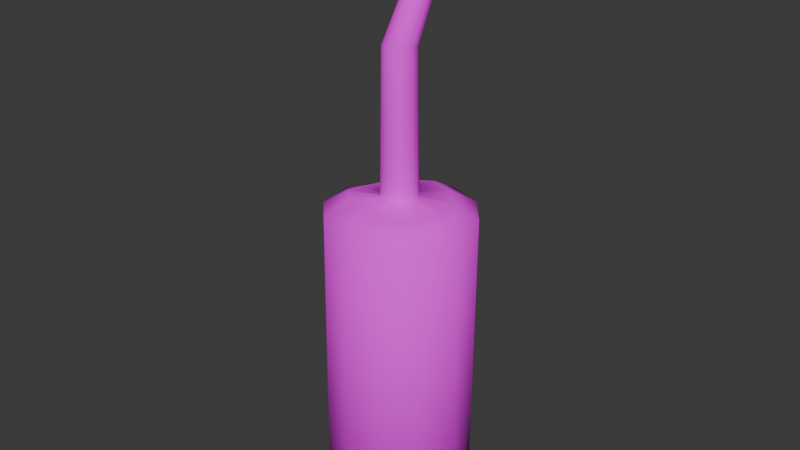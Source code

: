 # Source: blowtorch.blend  (saved by Blender 4.2.66; exported with 4.5.12 LTS)
import bpy
from mathutils import Matrix  # noqa: F401  (used for matrix-valued properties, if any)

bpy.ops.wm.read_factory_settings(use_empty=True)
scene = bpy.context.scene
scene.name = 'Scene'

# ---- images (referenced by path relative to the original .blend; pixels are not part of the script)
import os
ASSET_DIR = os.environ.get("B2B_ASSET_DIR", "")  # directory of the original .blend (textures are referenced by path, not embedded)
HERE = os.path.dirname(os.path.abspath(__file__))  # packed textures are extracted next to this script under _unpacked/

def load_image(name, relpath, width, height, colorspace="sRGB"):
    """Load a texture the original file referenced (path relative to the .blend, or extracted next to this script)."""
    p = next((c for c in (os.path.join(HERE, relpath), os.path.join(ASSET_DIR, relpath)) if relpath and os.path.exists(c)), "")
    if p:
        img = bpy.data.images.load(p, check_existing=True)
        img.name = name
    else:  # same state as the original file: an image datablock whose file is absent (Cycles renders it pink)
        img = bpy.data.images.new(name, width, height)
        img.source = "FILE"
        img.filepath = "//" + (relpath or name)
    img.colorspace_settings.name = colorspace
    return img
img_blowtorch_diffuse_png_001 = load_image('blowtorch_diffuse.png.001', 'blowtorch_diffuse.png', 1024, 1024, 'sRGB')

# ---- materials (node trees are filled in below, after node groups)
mat_blowtorch = bpy.data.materials.new('blowtorch')
mat_blowtorch.roughness = 1.0

# ---- material node trees
mat_blowtorch.use_nodes = True; mat_blowtorch.node_tree.nodes.clear()
_N = mat_blowtorch.node_tree.nodes; _L = mat_blowtorch.node_tree.links
n0 = _N.new('ShaderNodeBsdfPrincipled'); n0.name = 'Principled BSDF'; n0.location = (-33, 100)
n0.inputs[2].default_value = 1.0
n1 = _N.new('ShaderNodeOutputMaterial'); n1.name = 'Material Output'; n1.location = (257, 100)
n2 = _N.new('ShaderNodeTexImage'); n2.name = 'Image Texture'; n2.location = (-318, 105)
n2.image = img_blowtorch_diffuse_png_001
_L.new(n0.outputs[0], n1.inputs[0])
_L.new(n2.outputs[0], n0.inputs[0])
n1.is_active_output = True

# ---- world
world_world = bpy.data.worlds.new('World'); scene.world = world_world
world_world.use_nodes = True; world_world.node_tree.nodes.clear()
_N = world_world.node_tree.nodes; _L = world_world.node_tree.links
n0 = _N.new('ShaderNodeOutputWorld'); n0.name = 'World Output'; n0.location = (300, 300)
n1 = _N.new('ShaderNodeBackground'); n1.name = 'Background'; n1.location = (10, 300)
n1.inputs[0].default_value = (0.05088, 0.05088, 0.05088, 1.0)
_L.new(n1.outputs[0], n0.inputs[0])
n0.is_active_output = True
world_world.color = (0.05088, 0.05088, 0.05088)
world_world.sun_shadow_jitter_overblur = 0.0

# ---- meshes
me_cylinder_002 = bpy.data.meshes.new('Cylinder.002')
me_cylinder_002.from_pydata([(0.0, 1.0, -2.0), (-0.01905, 0.9803, 1.999), (0.5, 0.866, -2.0), (0.4171, 0.8079, 1.993), (0.866, 0.5, -2.0), (0.8331, 0.4794, 1.997), (1.0, 0.0, -2.0), (0.9991, -0.001813, 1.992), (0.8656, -0.4846, -1.994), (0.866, -0.5, 2.0), (0.4992, -0.8357, -1.988), (0.5, -0.866, 2.0), (-0.000286, -0.9886, -1.996), (0.000315, -0.9992, 2.0), (-0.5, -0.866, -2.0), (-0.4957, -0.8549, 1.999), (-0.866, -0.5, -2.0), (-0.865, -0.4974, 2.0), (-1.0, 0.0, -2.0), (-0.9167, 0.0524, 2.0), (-0.866, 0.5, -2.0), (-0.7728, 0.5586, 2.0), (-0.5, 0.866, -2.0), (-0.4987, 0.8669, 2.0), (0.2059, 0.513, 2.167), (-0.09837, 0.5929, 2.176), (0.4869, 0.3017, 2.171), (0.6569, 0.03035, 2.187), (0.5772, -0.3224, 2.196), (0.3457, -0.5737, 2.174), (0.02785, -0.6389, 2.171), (-0.3299, -0.5516, 2.168), (-0.5574, -0.2894, 2.171), (-0.5297, 0.1151, 2.175), (-0.4437, 0.4434, 2.188), (-0.3192, 0.604, 2.186), (0.08411, 0.211, 2.189), (-0.04507, 0.2231, 2.197), (0.186, 0.1278, 2.192), (0.2506, 0.0104, 2.188), (0.2178, -0.1085, 2.196), (0.1304, -0.1849, 2.189), (0.01713, -0.2072, 2.188), (-0.1184, -0.1849, 2.187), (-0.1941, -0.07939, 2.188), (-0.1882, 0.07, 2.191), (-0.1653, 0.1692, 2.205), (-0.1291, 0.2089, 2.209), (0.08247, 0.205, 2.246), (-0.04378, 0.2267, 2.248), (0.1864, 0.1206, 2.246), (0.2548, 0.007148, 2.241), (0.2207, -0.1122, 2.252), (0.1312, -0.1889, 2.247), (0.0168, -0.2104, 2.245), (-0.1185, -0.185, 2.244), (-0.1963, -0.0803, 2.245), (-0.1932, 0.06747, 2.248), (-0.1677, 0.1757, 2.254), (-0.1281, 0.2205, 2.255), (0.1108, 0.1952, 4.14), (-0.0004963, 0.2243, 4.14), (0.1913, 0.1147, 4.14), (0.2207, 0.00479, 4.14), (0.1917, -0.1041, 4.14), (0.113, -0.1795, 4.141), (0.005726, -0.2006, 4.142), (-0.1051, -0.1658, 4.145), (-0.1854, -0.08757, 4.146), (-0.2159, 0.01476, 4.145), (-0.1899, 0.1173, 4.143), (-0.1126, 0.1944, 4.142), (5.829e-10, 0.714, -2.187), (0.357, 0.6183, -2.187), (0.6183, 0.357, -2.187), (0.714, 0.0003152, -2.187), (0.618, -0.3453, -2.183), (0.3565, -0.5985, -2.179), (-0.0002322, -0.7047, -2.183), (-0.357, -0.6183, -2.187), (-0.6183, -0.357, -2.187), (-0.714, -5.397e-10, -2.187), (-0.6183, 0.357, -2.187), (-0.357, 0.6183, -2.187), (0.8195, 0.09434, 5.626), (0.7632, 0.1086, 5.692), (0.8671, 0.05012, 5.572), (0.8882, -0.01632, 5.55), (0.8742, -0.08546, 5.569), (0.8314, -0.1353, 5.622), (0.7774, -0.1538, 5.689), (0.7302, -0.1339, 5.749), (0.6996, -0.08273, 5.786), (0.6868, -0.02056, 5.797), (0.6906, 0.04071, 5.785), (0.7164, 0.08931, 5.75)], [], [(0, 1, 3, 2), (2, 3, 5, 4), (4, 5, 7, 6), (6, 7, 9, 8), (8, 9, 11, 10), (10, 11, 13, 12), (12, 13, 15, 14), (14, 15, 17, 16), (16, 17, 19, 18), (18, 19, 21, 20), (17, 15, 31, 32), (20, 21, 23, 22), (22, 23, 1, 0), (12, 14, 79, 78), (30, 29, 41, 42), (15, 13, 30, 31), (13, 11, 29, 30), (11, 9, 28, 29), (9, 7, 27, 28), (1, 23, 35, 25), (3, 1, 25, 24), (7, 5, 26, 27), (23, 21, 34, 35), (5, 3, 24, 26), (21, 19, 33, 34), (19, 17, 32, 33), (42, 41, 53, 54), (27, 26, 38, 39), (34, 33, 45, 46), (31, 30, 42, 43), (28, 27, 39, 40), (35, 34, 46, 47), (24, 25, 37, 36), (32, 31, 43, 44), (29, 28, 40, 41), (25, 35, 47, 37), (26, 24, 36, 38), (33, 32, 44, 45), (49, 59, 71, 61), (39, 38, 50, 51), (46, 45, 57, 58), (43, 42, 54, 55), (40, 39, 51, 52), (47, 46, 58, 59), (36, 37, 49, 48), (44, 43, 55, 56), (41, 40, 52, 53), (37, 47, 59, 49), (38, 36, 48, 50), (45, 44, 56, 57), (68, 67, 91, 92), (50, 48, 60, 62), (57, 56, 68, 69), (54, 53, 65, 66), (51, 50, 62, 63), (58, 57, 69, 70), (55, 54, 66, 67), (52, 51, 63, 64), (59, 58, 70, 71), (48, 49, 61, 60), (56, 55, 67, 68), (53, 52, 64, 65), (72, 73, 74, 75, 76, 77, 78, 79, 80, 81, 82, 83), (10, 12, 78, 77), (8, 10, 77, 76), (6, 8, 76, 75), (22, 0, 72, 83), (0, 2, 73, 72), (4, 6, 75, 74), (20, 22, 83, 82), (2, 4, 74, 73), (18, 20, 82, 81), (16, 18, 81, 80), (14, 16, 80, 79), (84, 85, 95, 94, 93, 92, 91, 90, 89, 88, 87, 86), (65, 64, 88, 89), (61, 71, 95, 85), (62, 60, 84, 86), (69, 68, 92, 93), (66, 65, 89, 90), (63, 62, 86, 87), (70, 69, 93, 94), (67, 66, 90, 91), (64, 63, 87, 88), (71, 70, 94, 95), (60, 61, 85, 84)])
me_cylinder_002.polygons.foreach_set('use_smooth', [True] * 86)
_uv = me_cylinder_002.uv_layers.new(name='UVMap')
_uv.uv.foreach_set('vector', [0.7923, 0.04828, 0.7832, 0.5681, 0.7125, 0.539, 0.7233, 0.06381, 0.7233, 0.06381, 0.7125, 0.539, 0.6505, 0.5264, 0.6572, 0.07037, 0.6572, 0.07037, 0.6505, 0.5264, 0.5915, 0.5252, 0.5942, 0.07249, 0.5942, 0.07249, 0.5915, 0.5252, 0.5324, 0.5289, 0.5325, 0.07079, 0.5325, 0.07079, 0.5324, 0.5289, 0.4699, 0.5413, 0.4682, 0.06544, 0.4682, 0.06544, 0.4699, 0.5413, 0.4018, 0.57, 0.3965, 0.04826, 0.0001886, 0.5913, 0.009988, 0.06889, 0.082, 0.09914, 0.06948, 0.5758, 0.06948, 0.5758, 0.082, 0.09914, 0.1451, 0.1131, 0.1357, 0.5693, 0.1357, 0.5693, 0.1451, 0.1131, 0.2037, 0.1153, 0.1988, 0.5673, 0.1988, 0.5673, 0.2037, 0.1153, 0.2617, 0.1122, 0.2604, 0.5691, 0.1451, 0.1131, 0.082, 0.09914, 0.09918, 0.05376, 0.1523, 0.06787, 0.2604, 0.5691, 0.2617, 0.1122, 0.3233, 0.1001, 0.3246, 0.5745, 0.3246, 0.5745, 0.3233, 0.1001, 0.3912, 0.07098, 0.3961, 0.5916, 0.0001886, 0.5913, 0.06948, 0.5758, 0.0792, 0.6269, 0.02291, 0.6396, 0.4373, 0.6149, 0.4867, 0.5874, 0.4986, 0.6154, 0.4598, 0.6376, 0.082, 0.09914, 0.009988, 0.06889, 0.04793, 0.02351, 0.09918, 0.05376, 0.4018, 0.57, 0.4699, 0.5413, 0.4867, 0.5874, 0.4373, 0.6149, 0.4699, 0.5413, 0.5324, 0.5289, 0.5393, 0.5734, 0.4867, 0.5874, 0.5324, 0.5289, 0.5915, 0.5252, 0.5924, 0.5675, 0.5393, 0.5734, 0.3912, 0.07098, 0.3233, 0.1001, 0.3064, 0.05479, 0.3554, 0.02653, 0.7125, 0.539, 0.7832, 0.5681, 0.7459, 0.6124, 0.6966, 0.5835, 0.5915, 0.5252, 0.6505, 0.5264, 0.6447, 0.5715, 0.5924, 0.5675, 0.3233, 0.1001, 0.2617, 0.1122, 0.2551, 0.06855, 0.3064, 0.05479, 0.6505, 0.5264, 0.7125, 0.539, 0.6966, 0.5835, 0.6447, 0.5715, 0.2617, 0.1122, 0.2037, 0.1153, 0.2037, 0.07359, 0.2551, 0.06855, 0.2037, 0.1153, 0.1451, 0.1131, 0.1523, 0.06787, 0.2037, 0.07359, 0.7927, 0.5033, 0.8248, 0.5021, 0.8252, 0.5149, 0.7931, 0.5162, 0.5924, 0.5675, 0.6447, 0.5715, 0.6395, 0.601, 0.5924, 0.5985, 0.2551, 0.06855, 0.2037, 0.07359, 0.2037, 0.04453, 0.2496, 0.03804, 0.09918, 0.05376, 0.04793, 0.02351, 0.07189, 0.0001886, 0.1121, 0.02414, 0.5393, 0.5734, 0.5924, 0.5675, 0.5924, 0.5985, 0.545, 0.6049, 0.3064, 0.05479, 0.2551, 0.06855, 0.2496, 0.03804, 0.2949, 0.0278, 0.6966, 0.5835, 0.7459, 0.6124, 0.7228, 0.6345, 0.6846, 0.6112, 0.1523, 0.06787, 0.09918, 0.05376, 0.1121, 0.02414, 0.1576, 0.03804, 0.4867, 0.5874, 0.5393, 0.5734, 0.545, 0.6049, 0.4986, 0.6154, 0.3554, 0.02653, 0.3064, 0.05479, 0.2949, 0.0278, 0.3323, 0.003916, 0.6447, 0.5715, 0.6966, 0.5835, 0.6846, 0.6112, 0.6395, 0.601, 0.2037, 0.07359, 0.1523, 0.06787, 0.1576, 0.03804, 0.2037, 0.04453, 0.7947, 0.02722, 0.828, 0.02214, 0.8604, 0.2499, 0.836, 0.2583, 0.888, 0.5013, 0.9194, 0.5015, 0.9192, 0.5142, 0.888, 0.5139, 0.8608, 0.003682, 0.8954, 0.001443, 0.8961, 0.01534, 0.8617, 0.01761, 0.9652, 0.0001886, 0.9998, 0.001206, 0.9994, 0.01514, 0.965, 0.01415, 0.8566, 0.5014, 0.888, 0.5013, 0.888, 0.5139, 0.8568, 0.5141, 0.8261, 0.008664, 0.8598, 0.003982, 0.8617, 0.01761, 0.828, 0.02214, 0.9509, 0.5023, 0.9825, 0.5036, 0.9819, 0.5163, 0.9504, 0.515, 0.9303, 0.0001886, 0.9652, 0.0001886, 0.965, 0.01415, 0.9306, 0.01414, 0.8248, 0.5021, 0.8566, 0.5014, 0.8568, 0.5141, 0.8252, 0.5149, 0.7927, 0.01379, 0.8261, 0.008664, 0.828, 0.02214, 0.7947, 0.02722, 0.9194, 0.5015, 0.9509, 0.5023, 0.9504, 0.515, 0.9192, 0.5142, 0.8954, 0.001443, 0.9303, 0.0001886, 0.9306, 0.01414, 0.8961, 0.01534, 0.9342, 0.2414, 0.959, 0.2448, 0.9713, 0.4881, 0.9478, 0.4968, 0.9192, 0.5142, 0.9504, 0.515, 0.9429, 0.7466, 0.9159, 0.7504, 0.8961, 0.01534, 0.9306, 0.01414, 0.9342, 0.2414, 0.9094, 0.2411, 0.7931, 0.5162, 0.8252, 0.5149, 0.8333, 0.747, 0.8081, 0.7425, 0.888, 0.5139, 0.9192, 0.5142, 0.9159, 0.7504, 0.888, 0.7516, 0.8617, 0.01761, 0.8961, 0.01534, 0.9094, 0.2411, 0.8847, 0.244, 0.965, 0.01415, 0.9994, 0.01514, 0.9838, 0.2505, 0.959, 0.2448, 0.8568, 0.5141, 0.888, 0.5139, 0.888, 0.7516, 0.8601, 0.7505, 0.828, 0.02214, 0.8617, 0.01761, 0.8847, 0.244, 0.8604, 0.2499, 0.9504, 0.515, 0.9819, 0.5163, 0.9684, 0.7419, 0.9429, 0.7466, 0.9306, 0.01414, 0.965, 0.01415, 0.959, 0.2448, 0.9342, 0.2414, 0.8252, 0.5149, 0.8568, 0.5141, 0.8601, 0.7505, 0.8333, 0.747, 0.5465, 0.6612, 0.5698, 0.7014, 0.5698, 0.7479, 0.5465, 0.7881, 0.5063, 0.8113, 0.4599, 0.8113, 0.4197, 0.7881, 0.3965, 0.7479, 0.3965, 0.7014, 0.4197, 0.6612, 0.4599, 0.638, 0.5063, 0.638, 0.4682, 0.06544, 0.3965, 0.04826, 0.4217, 0.0001886, 0.4783, 0.01551, 0.5325, 0.07079, 0.4682, 0.06544, 0.4783, 0.01551, 0.536, 0.02534, 0.5942, 0.07249, 0.5325, 0.07079, 0.536, 0.02534, 0.5941, 0.02453, 0.3246, 0.5745, 0.3961, 0.5916, 0.371, 0.6396, 0.3145, 0.6243, 0.7923, 0.04828, 0.7233, 0.06381, 0.7136, 0.01285, 0.7696, 0.0001886, 0.6572, 0.07037, 0.5942, 0.07249, 0.5941, 0.02453, 0.6537, 0.02082, 0.2604, 0.5691, 0.3246, 0.5745, 0.3145, 0.6243, 0.2569, 0.6144, 0.7233, 0.06381, 0.6572, 0.07037, 0.6537, 0.02082, 0.7136, 0.01285, 0.1988, 0.5673, 0.2604, 0.5691, 0.2569, 0.6144, 0.1989, 0.6152, 0.1357, 0.5693, 0.1988, 0.5673, 0.1989, 0.6152, 0.1392, 0.619, 0.06948, 0.5758, 0.1357, 0.5693, 0.1392, 0.619, 0.0792, 0.6269, 0.6595, 0.6947, 0.6475, 0.7154, 0.6268, 0.7274, 0.6029, 0.7274, 0.5821, 0.7154, 0.5701, 0.6947, 0.5701, 0.6707, 0.5821, 0.65, 0.6029, 0.638, 0.6268, 0.638, 0.6475, 0.65, 0.6595, 0.6707, 0.8333, 0.747, 0.8601, 0.7505, 0.8654, 0.9428, 0.8435, 0.9505, 0.836, 0.2583, 0.8604, 0.2499, 0.8735, 0.4933, 0.8504, 0.4847, 0.9159, 0.7504, 0.9429, 0.7466, 0.9332, 0.9505, 0.9112, 0.9428, 0.9094, 0.2411, 0.9342, 0.2414, 0.9478, 0.4968, 0.9229, 0.5009, 0.8081, 0.7425, 0.8333, 0.747, 0.8435, 0.9505, 0.8226, 0.9613, 0.888, 0.7516, 0.9159, 0.7504, 0.9112, 0.9428, 0.8883, 0.9401, 0.8847, 0.244, 0.9094, 0.2411, 0.9229, 0.5009, 0.8978, 0.4994, 0.959, 0.2448, 0.9838, 0.2505, 0.9934, 0.4771, 0.9713, 0.4881, 0.8601, 0.7505, 0.888, 0.7516, 0.8883, 0.9401, 0.8654, 0.9428, 0.8604, 0.2499, 0.8847, 0.244, 0.8978, 0.4994, 0.8735, 0.4933, 0.9429, 0.7466, 0.9684, 0.7419, 0.9541, 0.9613, 0.9332, 0.9505])
me_cylinder_002.materials.append(mat_blowtorch)
me_cylinder_002.update()
me_cylinder_002.normals_split_custom_set([tuple(v) for v in zip(*[iter([0.02131, 0.8961, -0.4434, 0.05249, 0.87, 0.4902, 0.4231, 0.7425, 0.5193, 0.4495, 0.7798, -0.4357, 0.4495, 0.7798, -0.4357, 0.4231, 0.7425, 0.5193, 0.7208, 0.4867, 0.4935, 0.7625, 0.4731, -0.4414, 0.7625, 0.4731, -0.4414, 0.7208, 0.4867, 0.4935, 0.8814, 0.02842, 0.4716, 0.8947, 0.005907, -0.4466, 0.8947, 0.005907, -0.4466, 0.8814, 0.02842, 0.4716, 0.7608, -0.4426, 0.4746, 0.7708, -0.4584, -0.4424, 0.7708, -0.4584, -0.4424, 0.7608, -0.4426, 0.4746, 0.4346, -0.7625, 0.4793, 0.4533, -0.7751, -0.4401, 0.4533, -0.7751, -0.4401, 0.4346, -0.7625, 0.4793, -0.001225, -0.8709, 0.4914, 0.0164, -0.8963, -0.4432, 0.0164, -0.8963, -0.4432, -0.001225, -0.8709, 0.4914, -0.4318, -0.7499, 0.5013, -0.4418, -0.7793, -0.4445, -0.4418, -0.7793, -0.4445, -0.4318, -0.7499, 0.5013, -0.7748, -0.3975, 0.4916, -0.7868, -0.427, -0.4457, -0.7868, -0.427, -0.4457, -0.7748, -0.3975, 0.4916, -0.8589, 0.05042, 0.5096, -0.8991, 0.02757, -0.4369, -0.8991, 0.02757, -0.4369, -0.8589, 0.05042, 0.5096, -0.7639, 0.419, 0.4908, -0.7817, 0.4423, -0.4398, -0.7748, -0.3975, 0.4916, -0.4318, -0.7499, 0.5013, -0.1429, -0.2375, 0.9608, -0.2589, -0.1001, 0.9607, -0.7817, 0.4423, -0.4398, -0.7639, 0.419, 0.4908, -0.4411, 0.7617, 0.4746, -0.4506, 0.7735, -0.4457, -0.4506, 0.7735, -0.4457, -0.4411, 0.7617, 0.4746, 0.05249, 0.87, 0.4902, 0.02131, 0.8961, -0.4434, 0.0164, -0.8963, -0.4432, -0.4418, -0.7793, -0.4445, -0.1581, -0.2896, -0.944, 0.01694, -0.3339, -0.9425, -0.006244, -0.2721, 0.9623, 0.132, -0.2682, 0.9543, 0.2685, -0.6187, 0.7383, -0.00204, -0.695, 0.719, -0.4318, -0.7499, 0.5013, -0.001225, -0.8709, 0.4914, -0.006244, -0.2721, 0.9623, -0.1429, -0.2375, 0.9608, -0.001225, -0.8709, 0.4914, 0.4346, -0.7625, 0.4793, 0.132, -0.2682, 0.9543, -0.006244, -0.2721, 0.9623, 0.4346, -0.7625, 0.4793, 0.7608, -0.4426, 0.4746, 0.2477, -0.1427, 0.9583, 0.132, -0.2682, 0.9543, 0.7608, -0.4426, 0.4746, 0.8814, 0.02842, 0.4716, 0.299, 0.05633, 0.9526, 0.2477, -0.1427, 0.9583, 0.05249, 0.87, 0.4902, -0.4411, 0.7617, 0.4746, -0.1358, 0.2935, 0.9463, 0.05541, 0.2745, 0.96, 0.4231, 0.7425, 0.5193, 0.05249, 0.87, 0.4902, 0.05541, 0.2745, 0.96, 0.1344, 0.2427, 0.9607, 0.8814, 0.02842, 0.4716, 0.7208, 0.4867, 0.4935, 0.2015, 0.1869, 0.9615, 0.299, 0.05633, 0.9526, -0.4411, 0.7617, 0.4746, -0.7639, 0.419, 0.4908, -0.2636, 0.1305, 0.9558, -0.1358, 0.2935, 0.9463, 0.7208, 0.4867, 0.4935, 0.4231, 0.7425, 0.5193, 0.1344, 0.2427, 0.9607, 0.2015, 0.1869, 0.9615, -0.7639, 0.419, 0.4908, -0.8589, 0.05042, 0.5096, -0.2684, 0.01799, 0.9631, -0.2636, 0.1305, 0.9558, -0.8589, 0.05042, 0.5096, -0.7748, -0.3975, 0.4916, -0.2589, -0.1001, 0.9607, -0.2684, 0.01799, 0.9631, -0.00204, -0.695, 0.719, 0.2685, -0.6187, 0.7383, 0.4411, -0.8969, -0.03088, -0.008427, -0.9998, -0.02008, 0.299, 0.05633, 0.9526, 0.2015, 0.1869, 0.9615, 0.4906, 0.4496, 0.7465, 0.5979, 0.1165, 0.793, -0.2636, 0.1305, 0.9558, -0.2684, 0.01799, 0.9631, -0.7135, 0.06837, 0.6973, -0.6513, 0.2833, 0.704, -0.1429, -0.2375, 0.9608, -0.006244, -0.2721, 0.9623, -0.00204, -0.695, 0.719, -0.3299, -0.53, 0.7812, 0.2477, -0.1427, 0.9583, 0.299, 0.05633, 0.9526, 0.5979, 0.1165, 0.793, 0.5641, -0.3694, 0.7384, -0.1358, 0.2935, 0.9463, -0.2636, 0.1305, 0.9558, -0.6513, 0.2833, 0.704, -0.3247, 0.645, 0.6918, 0.1344, 0.2427, 0.9607, 0.05541, 0.2745, 0.96, 0.0487, 0.7129, 0.6996, 0.2581, 0.5717, 0.7788, -0.2589, -0.1001, 0.9607, -0.1429, -0.2375, 0.9608, -0.3299, -0.53, 0.7812, -0.6198, -0.2001, 0.7589, 0.132, -0.2682, 0.9543, 0.2477, -0.1427, 0.9583, 0.5641, -0.3694, 0.7384, 0.2685, -0.6187, 0.7383, 0.05541, 0.2745, 0.96, -0.1358, 0.2935, 0.9463, -0.3247, 0.645, 0.6918, 0.0487, 0.7129, 0.6996, 0.2015, 0.1869, 0.9615, 0.1344, 0.2427, 0.9607, 0.2581, 0.5717, 0.7788, 0.4906, 0.4496, 0.7465, -0.2684, 0.01799, 0.9631, -0.2589, -0.1001, 0.9607, -0.6198, -0.2001, 0.7589, -0.7135, 0.06837, 0.6973, 0.006443, 0.9995, -0.03191, -0.4579, 0.8866, -0.06528, -0.5003, 0.8502, 0.1637, -0.02323, 0.9983, 0.05368, 0.5979, 0.1165, 0.793, 0.4906, 0.4496, 0.7465, 0.7898, 0.6127, 0.02758, 0.996, 0.08782, -0.01431, -0.6513, 0.2833, 0.704, -0.7135, 0.06837, 0.6973, -0.9944, 0.09904, -0.03767, -0.8741, 0.4829, -0.05358, -0.3299, -0.53, 0.7812, -0.00204, -0.695, 0.719, -0.008427, -0.9998, -0.02008, -0.5255, -0.8507, -0.009978, 0.5641, -0.3694, 0.7384, 0.5979, 0.1165, 0.793, 0.996, 0.08782, -0.01431, 0.8461, -0.5322, -0.03008, -0.3247, 0.645, 0.6918, -0.6513, 0.2833, 0.704, -0.8741, 0.4829, -0.05358, -0.4579, 0.8866, -0.06528, 0.2581, 0.5717, 0.7788, 0.0487, 0.7129, 0.6996, 0.006443, 0.9995, -0.03191, 0.4241, 0.9051, 0.03059, -0.6198, -0.2001, 0.7589, -0.3299, -0.53, 0.7812, -0.5255, -0.8507, -0.009978, -0.9372, -0.348, -0.02173, 0.2685, -0.6187, 0.7383, 0.5641, -0.3694, 0.7384, 0.8461, -0.5322, -0.03008, 0.4411, -0.8969, -0.03088, 0.0487, 0.7129, 0.6996, -0.3247, 0.645, 0.6918, -0.4579, 0.8866, -0.06528, 0.006443, 0.9995, -0.03191, 0.4906, 0.4496, 0.7465, 0.2581, 0.5717, 0.7788, 0.4241, 0.9051, 0.03059, 0.7898, 0.6127, 0.02758, -0.7135, 0.06837, 0.6973, -0.6198, -0.2001, 0.7589, -0.9372, -0.348, -0.02173, -0.9944, 0.09904, -0.03767, -0.877, -0.4295, 0.2153, -0.5306, -0.8344, 0.1492, 0.1411, -0.6651, 0.7333, -0.06205, -0.3803, 0.9228, 0.7898, 0.6127, 0.02758, 0.4241, 0.9051, 0.03059, 0.4229, 0.9038, -0.0649, 0.791, 0.5883, -0.168, -0.9944, 0.09904, -0.03767, -0.9372, -0.348, -0.02173, -0.877, -0.4295, 0.2153, -0.972, 0.02144, 0.234, -0.008427, -0.9998, -0.02008, 0.4411, -0.8969, -0.03088, 0.4127, -0.9076, -0.07651, -0.06259, -0.9971, 0.04214, 0.996, 0.08782, -0.01431, 0.7898, 0.6127, 0.02758, 0.791, 0.5883, -0.168, 0.9742, 0.04802, -0.2207, -0.8741, 0.4829, -0.05358, -0.9944, 0.09904, -0.03767, -0.972, 0.02144, 0.234, -0.8624, 0.4544, 0.2231, -0.5255, -0.8507, -0.009978, -0.008427, -0.9998, -0.02008, -0.06259, -0.9971, 0.04214, -0.5306, -0.8344, 0.1492, 0.8461, -0.5322, -0.03008, 0.996, 0.08782, -0.01431, 0.9742, 0.04802, -0.2207, 0.8194, -0.5447, -0.1788, -0.4579, 0.8866, -0.06528, -0.8741, 0.4829, -0.05358, -0.8624, 0.4544, 0.2231, -0.5003, 0.8502, 0.1637, 0.4241, 0.9051, 0.03059, 0.006443, 0.9995, -0.03191, -0.02323, 0.9983, 0.05368, 0.4229, 0.9038, -0.0649, -0.9372, -0.348, -0.02173, -0.5255, -0.8507, -0.009978, -0.5306, -0.8344, 0.1492, -0.877, -0.4295, 0.2153, 0.4411, -0.8969, -0.03088, 0.8461, -0.5322, -0.03008, 0.8194, -0.5447, -0.1788, 0.4127, -0.9076, -0.07651, 0.0008326, 0.3269, -0.9451, 0.1649, 0.2828, -0.9449, 0.2849, 0.1627, -0.9447, 0.3289, -0.005852, -0.9443, 0.2835, -0.178, -0.9423, 0.1709, -0.2914, -0.9412, 0.01694, -0.3339, -0.9425, -0.1581, -0.2896, -0.944, -0.2833, -0.1653, -0.9447, -0.3273, -0.001321, -0.9449, -0.2834, 0.1628, -0.9451, -0.1633, 0.2829, -0.9451, 0.4533, -0.7751, -0.4401, 0.0164, -0.8963, -0.4432, 0.01694, -0.3339, -0.9425, 0.1709, -0.2914, -0.9412, 0.7708, -0.4584, -0.4424, 0.4533, -0.7751, -0.4401, 0.1709, -0.2914, -0.9412, 0.2835, -0.178, -0.9423, 0.8947, 0.005907, -0.4466, 0.7708, -0.4584, -0.4424, 0.2835, -0.178, -0.9423, 0.3289, -0.005852, -0.9443, -0.4506, 0.7735, -0.4457, 0.02131, 0.8961, -0.4434, 0.0008326, 0.3269, -0.9451, -0.1633, 0.2829, -0.9451, 0.02131, 0.8961, -0.4434, 0.4495, 0.7798, -0.4357, 0.1649, 0.2828, -0.9449, 0.0008326, 0.3269, -0.9451, 0.7625, 0.4731, -0.4414, 0.8947, 0.005907, -0.4466, 0.3289, -0.005852, -0.9443, 0.2849, 0.1627, -0.9447, -0.7817, 0.4423, -0.4398, -0.4506, 0.7735, -0.4457, -0.1633, 0.2829, -0.9451, -0.2834, 0.1628, -0.9451, 0.4495, 0.7798, -0.4357, 0.7625, 0.4731, -0.4414, 0.2849, 0.1627, -0.9447, 0.1649, 0.2828, -0.9449, -0.8991, 0.02757, -0.4369, -0.7817, 0.4423, -0.4398, -0.2834, 0.1628, -0.9451, -0.3273, -0.001321, -0.9449, -0.7868, -0.427, -0.4457, -0.8991, 0.02757, -0.4369, -0.3273, -0.001321, -0.9449, -0.2833, -0.1653, -0.9447, -0.4418, -0.7793, -0.4445, -0.7868, -0.427, -0.4457, -0.2833, -0.1653, -0.9447, -0.1581, -0.2896, -0.944, 0.7209, 0.6317, 0.285, 0.4566, 0.7482, 0.4813, 0.1276, 0.686, 0.7163, -0.09657, 0.3883, 0.9165, -0.1403, -0.004626, 0.9901, -0.06205, -0.3803, 0.9228, 0.1411, -0.6651, 0.7333, 0.4521, -0.746, 0.489, 0.7384, -0.6166, 0.273, 0.9308, -0.3525, 0.09679, 0.9993, 0.03089, 0.02076, 0.9098, 0.3995, 0.113, 0.4127, -0.9076, -0.07651, 0.8194, -0.5447, -0.1788, 0.9308, -0.3525, 0.09679, 0.7384, -0.6166, 0.273, -0.02323, 0.9983, 0.05368, -0.5003, 0.8502, 0.1637, 0.1276, 0.686, 0.7163, 0.4566, 0.7482, 0.4813, 0.791, 0.5883, -0.168, 0.4229, 0.9038, -0.0649, 0.7209, 0.6317, 0.285, 0.9098, 0.3995, 0.113, -0.972, 0.02144, 0.234, -0.877, -0.4295, 0.2153, -0.06205, -0.3803, 0.9228, -0.1403, -0.004626, 0.9901, -0.06259, -0.9971, 0.04214, 0.4127, -0.9076, -0.07651, 0.7384, -0.6166, 0.273, 0.4521, -0.746, 0.489, 0.9742, 0.04802, -0.2207, 0.791, 0.5883, -0.168, 0.9098, 0.3995, 0.113, 0.9993, 0.03089, 0.02076, -0.8624, 0.4544, 0.2231, -0.972, 0.02144, 0.234, -0.1403, -0.004626, 0.9901, -0.09657, 0.3883, 0.9165, -0.5306, -0.8344, 0.1492, -0.06259, -0.9971, 0.04214, 0.4521, -0.746, 0.489, 0.1411, -0.6651, 0.7333, 0.8194, -0.5447, -0.1788, 0.9742, 0.04802, -0.2207, 0.9993, 0.03089, 0.02076, 0.9308, -0.3525, 0.09679, -0.5003, 0.8502, 0.1637, -0.8624, 0.4544, 0.2231, -0.09657, 0.3883, 0.9165, 0.1276, 0.686, 0.7163, 0.4229, 0.9038, -0.0649, -0.02323, 0.9983, 0.05368, 0.4566, 0.7482, 0.4813, 0.7209, 0.6317, 0.285])] * 3)])

# ---- objects
ob_blowtorch = bpy.data.objects.new('Blowtorch', me_cylinder_002)

# ---- transforms, parenting, visibility, modifiers, constraints
ob_blowtorch.location = (0.0, 0.0, 0.1334)
ob_blowtorch.rotation_euler = (-1.629e-07, -0.0, 1.481)
ob_blowtorch.scale = (0.06086, 0.06086, 0.06086)
ob_blowtorch.color = (0.8, 0.8, 0.8, 1.0)

# ---- collection membership
scene.collection.objects.link(ob_blowtorch)

# ---- scene / render settings (as saved in the file)
scene.frame_start = 1; scene.frame_end = 250; scene.frame_set(36)
scene.render.engine = 'BLENDER_EEVEE_NEXT'
bpy.context.view_layer.update()

# ---- added for rendering (the .blend has no active camera and no usable light): camera, sun
cam_auto = bpy.data.cameras.new('AutoCamera')
cam_auto.lens = 50.0
cam_auto.sensor_width = 36.0
cam_auto.clip_end = 1000.0
ob_auto_camera = bpy.data.objects.new('AutoCamera', cam_auto)
scene.collection.objects.link(ob_auto_camera)
ob_auto_camera.location = (0.481637, -0.577992, 0.628544)
ob_auto_camera.rotation_euler = (1.09748, -7.21219e-08, 0.694738)
scene.camera = ob_auto_camera
light_auto_sun = bpy.data.lights.new('AutoSun', 'SUN')
light_auto_sun.energy = 3.0
light_auto_sun.angle = 0.0523599
ob_auto_sun = bpy.data.objects.new('AutoSun', light_auto_sun)
scene.collection.objects.link(ob_auto_sun)
ob_auto_sun.rotation_euler = (0.872665, 0.174533, 0.523599)
bpy.context.view_layer.update()
